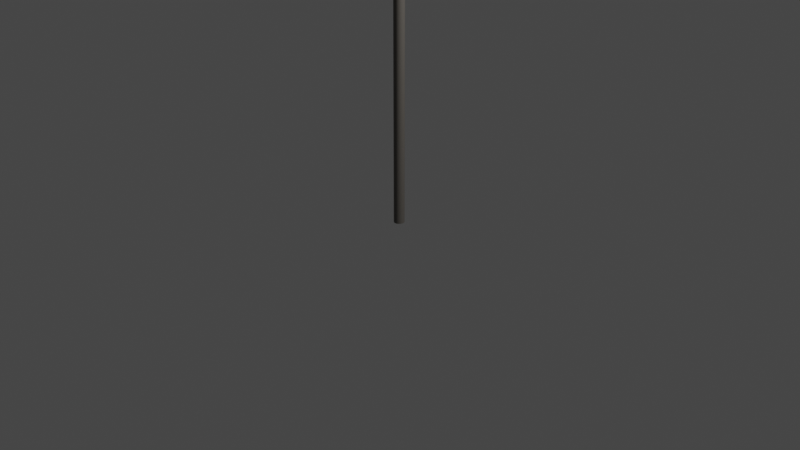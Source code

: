 # Source: SinalObrigacaomudardirecaoEsquerda.blend  (saved by Blender 3.6.13; exported with 4.5.12 LTS)
import bpy
from mathutils import Matrix  # noqa: F401  (used for matrix-valued properties, if any)

bpy.ops.wm.read_factory_settings(use_empty=True)
scene = bpy.context.scene
scene.name = 'Scene'

# ---- collections
col_collection = bpy.data.collections.new('Collection'); scene.collection.children.link(col_collection)

# ---- images (referenced by path relative to the original .blend; pixels are not part of the script)
import os
ASSET_DIR = os.environ.get("B2B_ASSET_DIR", "")  # directory of the original .blend (textures are referenced by path, not embedded)
HERE = os.path.dirname(os.path.abspath(__file__))  # packed textures are extracted next to this script under _unpacked/

def load_image(name, relpath, width, height, colorspace="sRGB"):
    """Load a texture the original file referenced (path relative to the .blend, or extracted next to this script)."""
    p = next((c for c in (os.path.join(HERE, relpath), os.path.join(ASSET_DIR, relpath)) if relpath and os.path.exists(c)), "")
    if p:
        img = bpy.data.images.load(p, check_existing=True)
        img.name = name
    else:  # same state as the original file: an image datablock whose file is absent (Cycles renders it pink)
        img = bpy.data.images.new(name, width, height)
        img.source = "FILE"
        img.filepath = "//" + (relpath or name)
    img.colorspace_settings.name = colorspace
    return img
img_sinalobrigacaodireitacolormap_png = load_image('SinalObrigacaoDireitaColorMap.png', 'SinalObrigacaoDireitaColorMap.png', 1024, 1024, 'sRGB')

# ---- materials (node trees are filled in below, after node groups)
mat_material_002 = bpy.data.materials.new('Material.002')
mat_material_002.use_transparent_shadow = False
mat_material_001 = bpy.data.materials.new('Material.001')
mat_material_001.use_transparent_shadow = False

# ---- material node trees
mat_material_002.use_nodes = True; mat_material_002.node_tree.nodes.clear()
_N = mat_material_002.node_tree.nodes; _L = mat_material_002.node_tree.links
n0 = _N.new('ShaderNodeBsdfPrincipled'); n0.name = 'Principled BSDF'; n0.location = (10, 300)
n0.distribution = 'GGX'
n0.subsurface_method = 'RANDOM_WALK_SKIN'
n0.inputs[0].default_value = (0.1193, 0.109, 0.09657, 1.0)
n0.inputs[3].default_value = 1.45
n0.inputs[27].default_value = (0.0, 0.0, 0.0, 1.0)
n0.inputs[28].default_value = 1.0
n1 = _N.new('ShaderNodeOutputMaterial'); n1.name = 'Material Output'; n1.location = (300, 300)
_L.new(n0.outputs[0], n1.inputs[0])
n1.is_active_output = True
mat_material_001.use_nodes = True; mat_material_001.node_tree.nodes.clear()
_N = mat_material_001.node_tree.nodes; _L = mat_material_001.node_tree.links
n0 = _N.new('ShaderNodeBsdfPrincipled'); n0.name = 'Principled BSDF'; n0.location = (10, 300)
n0.distribution = 'GGX'
n0.subsurface_method = 'RANDOM_WALK_SKIN'
n0.inputs[3].default_value = 1.45
n0.inputs[27].default_value = (0.0, 0.0, 0.0, 1.0)
n0.inputs[28].default_value = 1.0
n1 = _N.new('ShaderNodeOutputMaterial'); n1.name = 'Material Output'; n1.location = (300, 300)
n2 = _N.new('ShaderNodeTexImage'); n2.name = 'Image Texture'; n2.location = (-369, 169)
n2.image = img_sinalobrigacaodireitacolormap_png
_L.new(n0.outputs[0], n1.inputs[0])
_L.new(n2.outputs[0], n0.inputs[0])
n1.is_active_output = True

# ---- world
world_world = bpy.data.worlds.new('World'); scene.world = world_world
world_world.use_nodes = True; world_world.node_tree.nodes.clear()
_N = world_world.node_tree.nodes; _L = world_world.node_tree.links
n0 = _N.new('ShaderNodeOutputWorld'); n0.name = 'World Output'; n0.location = (300, 300)
n1 = _N.new('ShaderNodeBackground'); n1.name = 'Background'; n1.location = (10, 300)
n1.inputs[0].default_value = (0.05088, 0.05088, 0.05088, 1.0)
_L.new(n1.outputs[0], n0.inputs[0])
n0.is_active_output = True
world_world.color = (0.05088, 0.05088, 0.05088)
world_world.use_sun_shadow = False
world_world.sun_shadow_jitter_overblur = 0.0

# ---- cameras
cam_camera = bpy.data.cameras.new('Camera')
cam_camera.clip_end = 100.0
cam_camera.ortho_scale = 7.314

# ---- lights
light_light = bpy.data.lights.new('Light', 'POINT')
light_light.transmission_factor = 0.0
light_light.energy = 1000.0
light_light.shadow_soft_size = 0.1
light_light.shadow_maximum_resolution = 0.006
light_light.use_absolute_resolution = True

# ---- meshes
me_cylinder = bpy.data.meshes.new('Cylinder')
me_cylinder.from_pydata([(0.0, 1.0, -1.0), (0.0, 1.0, 1.0), (0.1951, 0.9808, -1.0), (0.1951, 0.9808, 1.0), (0.3827, 0.9239, -1.0), (0.3827, 0.9239, 1.0), (0.5556, 0.8315, -1.0), (0.5556, 0.8315, 1.0), (0.7071, 0.7071, -1.0), (0.7071, 0.7071, 1.0), (0.8315, 0.5556, -1.0), (0.8315, 0.5556, 1.0), (0.9239, 0.3827, -1.0), (0.9239, 0.3827, 1.0), (0.9808, 0.1951, -1.0), (0.9808, 0.1951, 1.0), (1.0, 0.0, -1.0), (1.0, 0.0, 1.0), (0.9808, -0.1951, -1.0), (0.9808, -0.1951, 1.0), (0.9239, -0.3827, -1.0), (0.9239, -0.3827, 1.0), (0.8315, -0.5556, -1.0), (0.8315, -0.5556, 1.0), (0.7071, -0.7071, -1.0), (0.7071, -0.7071, 1.0), (0.5556, -0.8315, -1.0), (0.5556, -0.8315, 1.0), (0.3827, -0.9239, -1.0), (0.3827, -0.9239, 1.0), (0.1951, -0.9808, -1.0), (0.1951, -0.9808, 1.0), (0.0, -1.0, -1.0), (0.0, -1.0, 1.0), (-0.1951, -0.9808, -1.0), (-0.1951, -0.9808, 1.0), (-0.3827, -0.9239, -1.0), (-0.3827, -0.9239, 1.0), (-0.5556, -0.8315, -1.0), (-0.5556, -0.8315, 1.0), (-0.7071, -0.7071, -1.0), (-0.7071, -0.7071, 1.0), (-0.8315, -0.5556, -1.0), (-0.8315, -0.5556, 1.0), (-0.9239, -0.3827, -1.0), (-0.9239, -0.3827, 1.0), (-0.9808, -0.1951, -1.0), (-0.9808, -0.1951, 1.0), (-1.0, 0.0, -1.0), (-1.0, 0.0, 1.0), (-0.9808, 0.1951, -1.0), (-0.9808, 0.1951, 1.0), (-0.9239, 0.3827, -1.0), (-0.9239, 0.3827, 1.0), (-0.8315, 0.5556, -1.0), (-0.8315, 0.5556, 1.0), (-0.7071, 0.7071, -1.0), (-0.7071, 0.7071, 1.0), (-0.5556, 0.8315, -1.0), (-0.5556, 0.8315, 1.0), (-0.3827, 0.9239, -1.0), (-0.3827, 0.9239, 1.0), (-0.1951, 0.9808, -1.0), (-0.1951, 0.9808, 1.0)], [], [(0, 1, 3, 2), (2, 3, 5, 4), (4, 5, 7, 6), (6, 7, 9, 8), (8, 9, 11, 10), (10, 11, 13, 12), (12, 13, 15, 14), (14, 15, 17, 16), (16, 17, 19, 18), (18, 19, 21, 20), (20, 21, 23, 22), (22, 23, 25, 24), (24, 25, 27, 26), (26, 27, 29, 28), (28, 29, 31, 30), (30, 31, 33, 32), (32, 33, 35, 34), (34, 35, 37, 36), (36, 37, 39, 38), (38, 39, 41, 40), (40, 41, 43, 42), (42, 43, 45, 44), (44, 45, 47, 46), (46, 47, 49, 48), (48, 49, 51, 50), (50, 51, 53, 52), (52, 53, 55, 54), (54, 55, 57, 56), (56, 57, 59, 58), (58, 59, 61, 60), (3, 1, 63, 61, 59, 57, 55, 53, 51, 49, 47, 45, 43, 41, 39, 37, 35, 33, 31, 29, 27, 25, 23, 21, 19, 17, 15, 13, 11, 9, 7, 5), (60, 61, 63, 62), (62, 63, 1, 0), (0, 2, 4, 6, 8, 10, 12, 14, 16, 18, 20, 22, 24, 26, 28, 30, 32, 34, 36, 38, 40, 42, 44, 46, 48, 50, 52, 54, 56, 58, 60, 62)])
_uv = me_cylinder.uv_layers.new(name='UVMap')
_uv.uv.foreach_set('vector', [1.0, 0.5, 1.0, 1.0, 0.9688, 1.0, 0.9688, 0.5, 0.9688, 0.5, 0.9688, 1.0, 0.9375, 1.0, 0.9375, 0.5, 0.9375, 0.5, 0.9375, 1.0, 0.9062, 1.0, 0.9062, 0.5, 0.9062, 0.5, 0.9062, 1.0, 0.875, 1.0, 0.875, 0.5, 0.875, 0.5, 0.875, 1.0, 0.8438, 1.0, 0.8438, 0.5, 0.8438, 0.5, 0.8438, 1.0, 0.8125, 1.0, 0.8125, 0.5, 0.8125, 0.5, 0.8125, 1.0, 0.7812, 1.0, 0.7812, 0.5, 0.7812, 0.5, 0.7812, 1.0, 0.75, 1.0, 0.75, 0.5, 0.75, 0.5, 0.75, 1.0, 0.7188, 1.0, 0.7188, 0.5, 0.7188, 0.5, 0.7188, 1.0, 0.6875, 1.0, 0.6875, 0.5, 0.6875, 0.5, 0.6875, 1.0, 0.6562, 1.0, 0.6562, 0.5, 0.6562, 0.5, 0.6562, 1.0, 0.625, 1.0, 0.625, 0.5, 0.625, 0.5, 0.625, 1.0, 0.5938, 1.0, 0.5938, 0.5, 0.5938, 0.5, 0.5938, 1.0, 0.5625, 1.0, 0.5625, 0.5, 0.5625, 0.5, 0.5625, 1.0, 0.5312, 1.0, 0.5312, 0.5, 0.5312, 0.5, 0.5312, 1.0, 0.5, 1.0, 0.5, 0.5, 0.5, 0.5, 0.5, 1.0, 0.4688, 1.0, 0.4688, 0.5, 0.4688, 0.5, 0.4688, 1.0, 0.4375, 1.0, 0.4375, 0.5, 0.4375, 0.5, 0.4375, 1.0, 0.4062, 1.0, 0.4062, 0.5, 0.4062, 0.5, 0.4062, 1.0, 0.375, 1.0, 0.375, 0.5, 0.375, 0.5, 0.375, 1.0, 0.3438, 1.0, 0.3438, 0.5, 0.3438, 0.5, 0.3438, 1.0, 0.3125, 1.0, 0.3125, 0.5, 0.3125, 0.5, 0.3125, 1.0, 0.2812, 1.0, 0.2812, 0.5, 0.2812, 0.5, 0.2812, 1.0, 0.25, 1.0, 0.25, 0.5, 0.25, 0.5, 0.25, 1.0, 0.2188, 1.0, 0.2188, 0.5, 0.2188, 0.5, 0.2188, 1.0, 0.1875, 1.0, 0.1875, 0.5, 0.1875, 0.5, 0.1875, 1.0, 0.1562, 1.0, 0.1562, 0.5, 0.1562, 0.5, 0.1562, 1.0, 0.125, 1.0, 0.125, 0.5, 0.125, 0.5, 0.125, 1.0, 0.09375, 1.0, 0.09375, 0.5, 0.09375, 0.5, 0.09375, 1.0, 0.0625, 1.0, 0.0625, 0.5, 0.2968, 0.4854, 0.25, 0.49, 0.2032, 0.4854, 0.1582, 0.4717, 0.1167, 0.4496, 0.08029, 0.4197, 0.05045, 0.3833, 0.02827, 0.3418, 0.01461, 0.2968, 0.01, 0.25, 0.01461, 0.2032, 0.02827, 0.1582, 0.05045, 0.1167, 0.08029, 0.08029, 0.1167, 0.05045, 0.1582, 0.02827, 0.2032, 0.01461, 0.25, 0.01, 0.2968, 0.01461, 0.3418, 0.02827, 0.3833, 0.05045, 0.4197, 0.08029, 0.4496, 0.1167, 0.4717, 0.1582, 0.4854, 0.2032, 0.49, 0.25, 0.4854, 0.2968, 0.4717, 0.3418, 0.4496, 0.3833, 0.4197, 0.4197, 0.3833, 0.4496, 0.3418, 0.4717, 0.0625, 0.5, 0.0625, 1.0, 0.03125, 1.0, 0.03125, 0.5, 0.03125, 0.5, 0.03125, 1.0, 0.0, 1.0, 0.0, 0.5, 0.75, 0.49, 0.7968, 0.4854, 0.8418, 0.4717, 0.8833, 0.4496, 0.9197, 0.4197, 0.9496, 0.3833, 0.9717, 0.3418, 0.9854, 0.2968, 0.99, 0.25, 0.9854, 0.2032, 0.9717, 0.1582, 0.9496, 0.1167, 0.9197, 0.08029, 0.8833, 0.05045, 0.8418, 0.02827, 0.7968, 0.01461, 0.75, 0.01, 0.7032, 0.01461, 0.6582, 0.02827, 0.6167, 0.05045, 0.5803, 0.08029, 0.5504, 0.1167, 0.5283, 0.1582, 0.5146, 0.2032, 0.51, 0.25, 0.5146, 0.2968, 0.5283, 0.3418, 0.5504, 0.3833, 0.5803, 0.4197, 0.6167, 0.4496, 0.6582, 0.4717, 0.7032, 0.4854])
me_cylinder.materials.append(mat_material_002)
me_cylinder.update()
me_cylinder_001 = bpy.data.meshes.new('Cylinder.001')
me_cylinder_001.from_pydata([(0.0, 1.0, -1.0), (0.0, 1.0, 1.0), (0.1951, 0.9808, -1.0), (0.1951, 0.9808, 1.0), (0.3827, 0.9239, -1.0), (0.3827, 0.9239, 1.0), (0.5556, 0.8315, -1.0), (0.5556, 0.8315, 1.0), (0.7071, 0.7071, -1.0), (0.7071, 0.7071, 1.0), (0.8315, 0.5556, -1.0), (0.8315, 0.5556, 1.0), (0.9239, 0.3827, -1.0), (0.9239, 0.3827, 1.0), (0.9808, 0.1951, -1.0), (0.9808, 0.1951, 1.0), (1.0, 0.0, -1.0), (1.0, 0.0, 1.0), (0.9808, -0.1951, -1.0), (0.9808, -0.1951, 1.0), (0.9239, -0.3827, -1.0), (0.9239, -0.3827, 1.0), (0.8315, -0.5556, -1.0), (0.8315, -0.5556, 1.0), (0.7071, -0.7071, -1.0), (0.7071, -0.7071, 1.0), (0.5556, -0.8315, -1.0), (0.5556, -0.8315, 1.0), (0.3827, -0.9239, -1.0), (0.3827, -0.9239, 1.0), (0.1951, -0.9808, -1.0), (0.1951, -0.9808, 1.0), (0.0, -1.0, -1.0), (0.0, -1.0, 1.0), (-0.1951, -0.9808, -1.0), (-0.1951, -0.9808, 1.0), (-0.3827, -0.9239, -1.0), (-0.3827, -0.9239, 1.0), (-0.5556, -0.8315, -1.0), (-0.5556, -0.8315, 1.0), (-0.7071, -0.7071, -1.0), (-0.7071, -0.7071, 1.0), (-0.8315, -0.5556, -1.0), (-0.8315, -0.5556, 1.0), (-0.9239, -0.3827, -1.0), (-0.9239, -0.3827, 1.0), (-0.9808, -0.1951, -1.0), (-0.9808, -0.1951, 1.0), (-1.0, 0.0, -1.0), (-1.0, 0.0, 1.0), (-0.9808, 0.1951, -1.0), (-0.9808, 0.1951, 1.0), (-0.9239, 0.3827, -1.0), (-0.9239, 0.3827, 1.0), (-0.8315, 0.5556, -1.0), (-0.8315, 0.5556, 1.0), (-0.7071, 0.7071, -1.0), (-0.7071, 0.7071, 1.0), (-0.5556, 0.8315, -1.0), (-0.5556, 0.8315, 1.0), (-0.3827, 0.9239, -1.0), (-0.3827, 0.9239, 1.0), (-0.1951, 0.9808, -1.0), (-0.1951, 0.9808, 1.0)], [], [(0, 1, 3, 2), (2, 3, 5, 4), (4, 5, 7, 6), (6, 7, 9, 8), (8, 9, 11, 10), (10, 11, 13, 12), (12, 13, 15, 14), (14, 15, 17, 16), (16, 17, 19, 18), (18, 19, 21, 20), (20, 21, 23, 22), (22, 23, 25, 24), (24, 25, 27, 26), (26, 27, 29, 28), (28, 29, 31, 30), (30, 31, 33, 32), (32, 33, 35, 34), (34, 35, 37, 36), (36, 37, 39, 38), (38, 39, 41, 40), (40, 41, 43, 42), (42, 43, 45, 44), (44, 45, 47, 46), (46, 47, 49, 48), (48, 49, 51, 50), (50, 51, 53, 52), (52, 53, 55, 54), (54, 55, 57, 56), (56, 57, 59, 58), (58, 59, 61, 60), (3, 1, 63, 61, 59, 57, 55, 53, 51, 49, 47, 45, 43, 41, 39, 37, 35, 33, 31, 29, 27, 25, 23, 21, 19, 17, 15, 13, 11, 9, 7, 5), (60, 61, 63, 62), (62, 63, 1, 0), (0, 2, 4, 6, 8, 10, 12, 14, 16, 18, 20, 22, 24, 26, 28, 30, 32, 34, 36, 38, 40, 42, 44, 46, 48, 50, 52, 54, 56, 58, 60, 62)])
_uv = me_cylinder_001.uv_layers.new(name='UVMap')
_uv.uv.foreach_set('vector', [1.0, 0.5, 1.0, 1.0, 0.9688, 1.0, 0.9688, 0.5, 0.9688, 0.5, 0.9688, 1.0, 0.9375, 1.0, 0.9375, 0.5, 0.9375, 0.5, 0.9375, 1.0, 0.9062, 1.0, 0.9062, 0.5, 0.9062, 0.5, 0.9062, 1.0, 0.875, 1.0, 0.875, 0.5, 0.875, 0.5, 0.875, 1.0, 0.8438, 1.0, 0.8438, 0.5, 0.8438, 0.5, 0.8438, 1.0, 0.8125, 1.0, 0.8125, 0.5, 0.8125, 0.5, 0.8125, 1.0, 0.7812, 1.0, 0.7812, 0.5, 0.7812, 0.5, 0.7812, 1.0, 0.75, 1.0, 0.75, 0.5, 0.75, 0.5, 0.75, 1.0, 0.7188, 1.0, 0.7188, 0.5, 0.7188, 0.5, 0.7188, 1.0, 0.6875, 1.0, 0.6875, 0.5, 0.6875, 0.5, 0.6875, 1.0, 0.6562, 1.0, 0.6562, 0.5, 0.6562, 0.5, 0.6562, 1.0, 0.625, 1.0, 0.625, 0.5, 0.625, 0.5, 0.625, 1.0, 0.5938, 1.0, 0.5938, 0.5, 0.5938, 0.5, 0.5938, 1.0, 0.5625, 1.0, 0.5625, 0.5, 0.5625, 0.5, 0.5625, 1.0, 0.5312, 1.0, 0.5312, 0.5, 0.5312, 0.5, 0.5312, 1.0, 0.5, 1.0, 0.5, 0.5, 0.5, 0.5, 0.5, 1.0, 0.4688, 1.0, 0.4688, 0.5, 0.4688, 0.5, 0.4688, 1.0, 0.4375, 1.0, 0.4375, 0.5, 0.4375, 0.5, 0.4375, 1.0, 0.4062, 1.0, 0.4062, 0.5, 0.4062, 0.5, 0.4062, 1.0, 0.375, 1.0, 0.375, 0.5, 0.375, 0.5, 0.375, 1.0, 0.3438, 1.0, 0.3438, 0.5, 0.3438, 0.5, 0.3438, 1.0, 0.3125, 1.0, 0.3125, 0.5, 0.3125, 0.5, 0.3125, 1.0, 0.2812, 1.0, 0.2812, 0.5, 0.2812, 0.5, 0.2812, 1.0, 0.25, 1.0, 0.25, 0.5, 0.25, 0.5, 0.25, 1.0, 0.2188, 1.0, 0.2188, 0.5, 0.2188, 0.5, 0.2188, 1.0, 0.1875, 1.0, 0.1875, 0.5, 0.1875, 0.5, 0.1875, 1.0, 0.1562, 1.0, 0.1562, 0.5, 0.1562, 0.5, 0.1562, 1.0, 0.125, 1.0, 0.125, 0.5, 0.125, 0.5, 0.125, 1.0, 0.09375, 1.0, 0.09375, 0.5, 0.09375, 0.5, 0.09375, 1.0, 0.0625, 1.0, 0.0625, 0.5, 0.2968, 0.4854, 0.25, 0.49, 0.2032, 0.4854, 0.1582, 0.4717, 0.1167, 0.4496, 0.08029, 0.4197, 0.05045, 0.3833, 0.02827, 0.3418, 0.01461, 0.2968, 0.01, 0.25, 0.01461, 0.2032, 0.02827, 0.1582, 0.05045, 0.1167, 0.08029, 0.08029, 0.1167, 0.05045, 0.1582, 0.02827, 0.2032, 0.01461, 0.25, 0.01, 0.2968, 0.01461, 0.3418, 0.02827, 0.3833, 0.05045, 0.4197, 0.08029, 0.4496, 0.1167, 0.4717, 0.1582, 0.4854, 0.2032, 0.49, 0.25, 0.4854, 0.2968, 0.4717, 0.3418, 0.4496, 0.3833, 0.4197, 0.4197, 0.3833, 0.4496, 0.3418, 0.4717, 0.0625, 0.5, 0.0625, 1.0, 0.03125, 1.0, 0.03125, 0.5, 0.03125, 0.5, 0.03125, 1.0, 0.0, 1.0, 0.0, 0.5, 0.75, 0.49, 0.7968, 0.4854, 0.8418, 0.4717, 0.8833, 0.4496, 0.9197, 0.4197, 0.9496, 0.3833, 0.9717, 0.3418, 0.9854, 0.2968, 0.99, 0.25, 0.9854, 0.2032, 0.9717, 0.1582, 0.9496, 0.1167, 0.9197, 0.08029, 0.8833, 0.05045, 0.8418, 0.02827, 0.7968, 0.01461, 0.75, 0.01, 0.7032, 0.01461, 0.6582, 0.02827, 0.6167, 0.05045, 0.5803, 0.08029, 0.5504, 0.1167, 0.5283, 0.1582, 0.5146, 0.2032, 0.51, 0.25, 0.5146, 0.2968, 0.5283, 0.3418, 0.5504, 0.3833, 0.5803, 0.4197, 0.6167, 0.4496, 0.6582, 0.4717, 0.7032, 0.4854])
me_cylinder_001.materials.append(mat_material_001)
me_cylinder_001.update()

# ---- objects
ob_light = bpy.data.objects.new('Light', light_light)
ob_camera = bpy.data.objects.new('Camera', cam_camera)
ob_cylinder = bpy.data.objects.new('Cylinder', me_cylinder)
ob_cylinder_001 = bpy.data.objects.new('Cylinder.001', me_cylinder_001)

# ---- transforms, parenting, visibility, modifiers, constraints
ob_light.location = (4.076, 1.005, 5.904)
ob_light.rotation_euler = (0.6503, 0.05522, 1.866)
ob_light.lock_rotations_4d = False
ob_light.empty_display_type = 'ARROWS'
ob_light.color = (0.0, 0.0, 0.0, 0.0)
ob_light.lineart.crease_threshold = 0.0
ob_camera.location = (7.359, -6.926, 4.958)
ob_camera.rotation_euler = (1.109, 0.0, 0.8149)
ob_camera.lock_rotations_4d = False
ob_camera.empty_display_type = 'ARROWS'
ob_camera.color = (0.0, 0.0, 0.0, 0.0)
ob_camera.display_type = 'WIRE'
ob_camera.lineart.crease_threshold = 0.0
ob_cylinder.location = (0.0, 0.0, 2.218)
ob_cylinder.scale = (0.055, 0.055, 2.25)
ob_cylinder_001.location = (0.0, 0.0, 4.72)
ob_cylinder_001.rotation_euler = (1.571, 0.0, 0.0)
ob_cylinder_001.scale = (1.0, 1.0, 0.06)

# ---- collection membership
col_collection.objects.link(ob_light)
col_collection.objects.link(ob_camera)
col_collection.objects.link(ob_cylinder)
col_collection.objects.link(ob_cylinder_001)

# ---- scene / render settings (as saved in the file)
scene.camera = ob_camera
scene.frame_start = 1; scene.frame_end = 250; scene.frame_set(1)
scene.render.engine = 'BLENDER_EEVEE_NEXT'
scene.cycles.sampling_pattern = 'TABULATED_SOBOL'
scene.view_settings.view_transform = 'Filmic'
bpy.context.view_layer.update()
